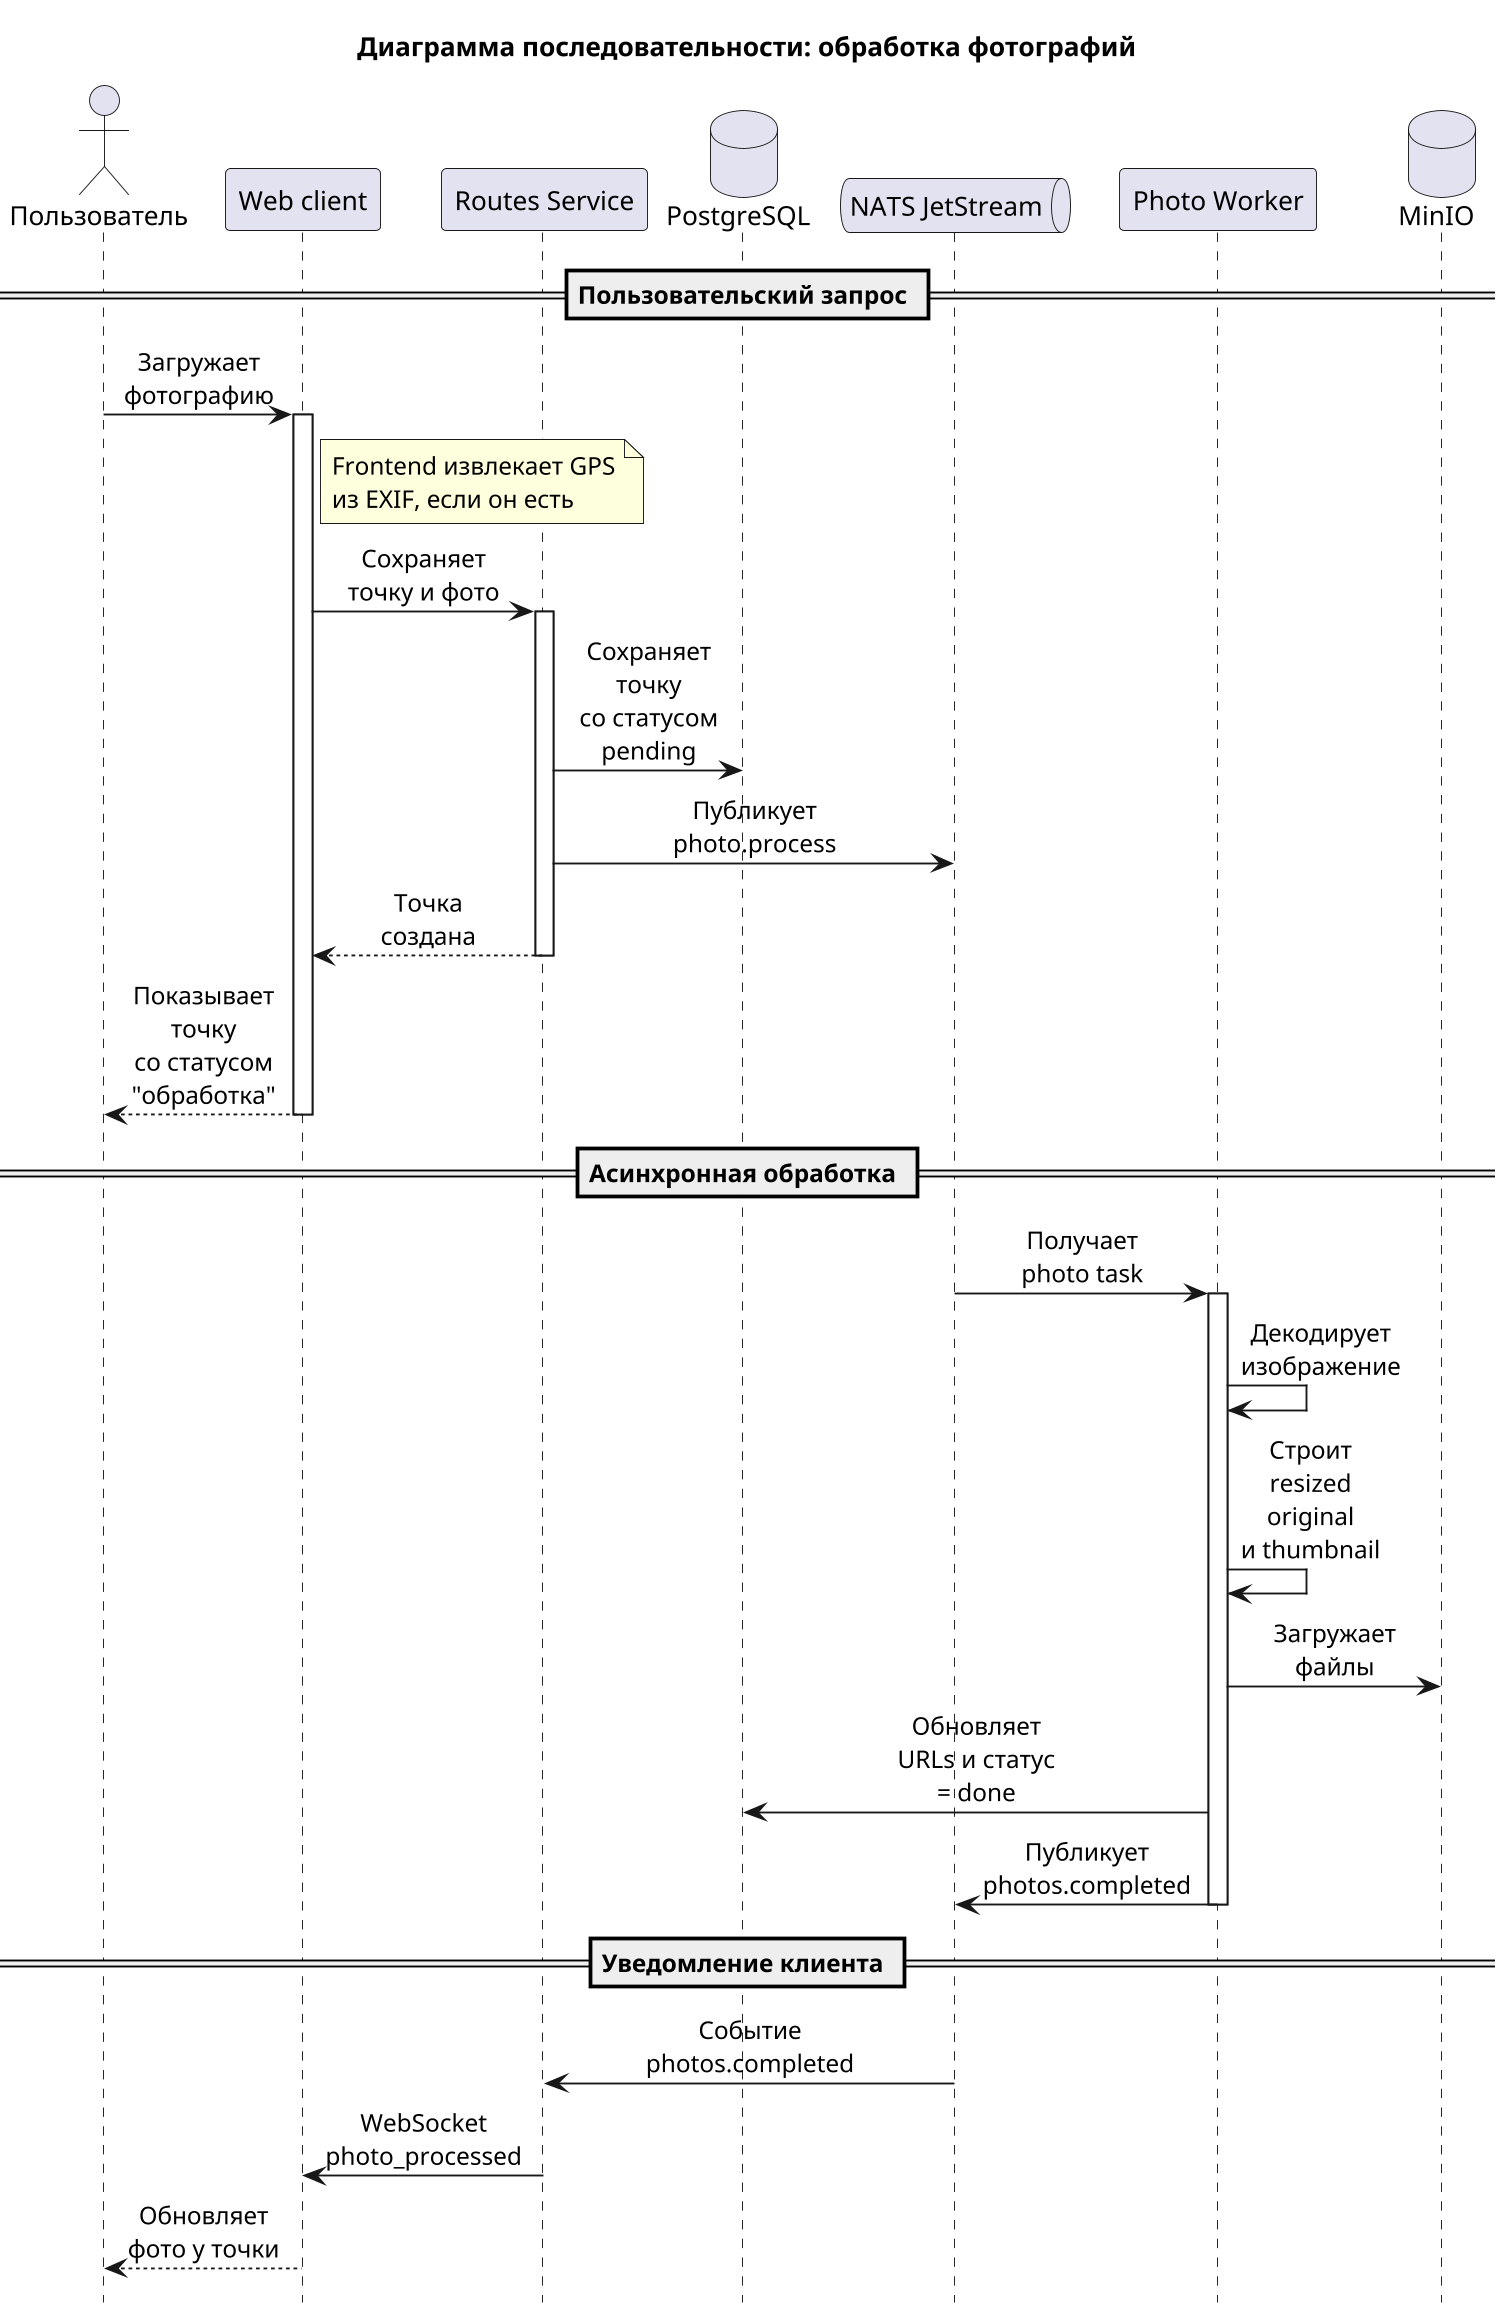

The diagram above was rendered by PlantUML. Its source (embedded in the PNG):
@startuml sequence-photo

title Диаграмма последовательности: обработка фотографий
hide footbox
skinparam shadowing false
skinparam sequenceMessageAlign center
skinparam responseMessageBelowArrow true
skinparam maxMessageSize 90
skinparam dpi 180

actor "Пользователь" as User
participant "Web client" as FE
participant "Routes Service" as Routes
database "PostgreSQL" as DB
queue "NATS JetStream" as NATS
participant "Photo Worker" as Worker
database "MinIO" as S3

== Пользовательский запрос ==

User -> FE : Загружает фотографию
activate FE
note right of FE
Frontend извлекает GPS
из EXIF, если он есть
end note

FE -> Routes : Сохраняет точку и фото
activate Routes
Routes -> DB : Сохраняет точку\nсо статусом pending
Routes -> NATS : Публикует photo.process
Routes --> FE : Точка создана
deactivate Routes

FE --> User : Показывает точку\nсо статусом "обработка"
deactivate FE

== Асинхронная обработка ==

NATS -> Worker : Получает photo task
activate Worker
Worker -> Worker : Декодирует изображение
Worker -> Worker : Строит resized original\nи thumbnail
Worker -> S3 : Загружает файлы
Worker -> DB : Обновляет URLs и статус = done
Worker -> NATS : Публикует photos.completed
deactivate Worker

== Уведомление клиента ==

NATS -> Routes : Событие photos.completed
Routes -> FE : WebSocket photo_processed
FE --> User : Обновляет фото у точки

@enduml